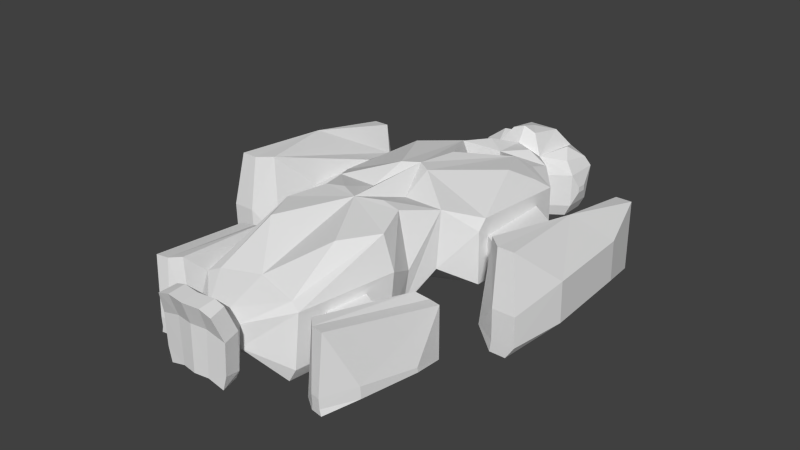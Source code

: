 # Source: elite.blend  (saved by Blender 2.64.2; exported with 4.5.12 LTS)
import bpy
from mathutils import Matrix  # noqa: F401  (used for matrix-valued properties, if any)

bpy.ops.wm.read_factory_settings(use_empty=True)
scene = bpy.context.scene
scene.name = 'Scene'

# ---- collections
col_collection_14 = bpy.data.collections.new('Collection 14'); scene.collection.children.link(col_collection_14)

# ---- world
world_world = bpy.data.worlds.new('World'); scene.world = world_world
world_world.color = (0.05088, 0.05088, 0.05088)
world_world.use_sun_shadow = False
world_world.sun_shadow_jitter_overblur = 0.0
world_world.cycles.sampling_method = 'MANUAL'
world_world.cycles.sample_map_resolution = 256

# ---- meshes
me_cube_001 = bpy.data.meshes.new('Cube.001')
me_cube_001.from_pydata([(2.248, 11.19, 0.0), (0.0, 11.19, 0.0), (2.248, 14.73, 0.0), (0.0, 14.25, 0.0), (2.583, 7.038, 0.0), (6.222, 5.867, 0.0), (1.246, -3.442, 0.0), (6.222, -3.442, 1.227), (1.33, -8.657, 0.0), (3.478, -8.965, 0.0), (0.0, -8.657, 0.0), (4.583, -11.87, 0.0), (0.0, -19.27, 0.0), (3.427, -19.89, 0.0), (0.0, -21.54, 3.199), (1.134, -23.35, 1.902), (2.228, -23.32, 1.592), (1.154, -24.7, 1.783), (2.452, -24.65, 1.427), (2.735, 11.19, 1.0), (2.735, 16.49, 1.0), (0.0, 16.49, 1.0), (0.0, 9.082, 0.0), (2.583, 6.995, 1.16), (6.709, 5.825, 1.16), (4.626, 12.51, 3.792), (6.709, -3.495, 1.251), (1.537, -6.07, 2.976), (4.787, -6.07, 2.976), (4.626, 14.78, 1.0), (4.069, -8.901, 0.9492), (5.174, -11.8, 0.9417), (4.019, -19.83, 1.071), (1.341, -22.1, 2.833), (2.508, -23.29, 2.215), (1.208, -24.68, 2.962), (2.756, -24.6, 2.55), (2.735, 11.19, 3.792), (2.735, 16.49, 3.792), (0.0, 16.49, 3.792), (0.0, 8.485, 6.077), (2.583, 6.905, 3.683), (6.709, 5.735, 5.798), (4.626, 12.51, 1.0), (6.709, -3.609, 5.65), (1.537, -5.623, 7.564), (4.787, -5.623, 7.564), (4.303, -8.634, 3.79), (4.139, 14.73, 0.0), (5.408, -11.54, 5.307), (4.253, -19.56, 5.437), (1.512, -22.1, 4.709), (2.647, -23.23, 5.223), (1.324, -24.63, 5.471), (2.871, -24.56, 5.058), (2.131, 11.19, 5.301), (0.0, 11.19, 5.988), (2.583, 6.841, 6.89), (5.651, 5.081, 6.409), (1.246, -2.766, 8.646), (1.834, -8.466, 8.479), (3.417, -8.679, 8.265), (0.0, -9.44, 8.578), (4.523, -11.57, 7.97), (0.0, -18.58, 6.233), (3.375, -19.23, 5.811), (0.0, -21.53, 5.075), (1.395, -23.83, 7.34), (2.197, -23.82, 7.098), (1.415, -25.17, 7.222), (2.421, -25.15, 6.933), (0.0, 4.743, 0.0), (0.0, -2.661, 0.0), (0.0, 4.701, 1.8), (4.139, 12.51, 0.0), (0.0, 4.611, 4.324), (0.0, -6.07, 3.051), (0.0, 4.546, 6.089), (0.0, -1.965, 8.646), (6.709, 3.907, 2.0), (6.709, -2.447, 2.0), (6.709, 3.85, 4.902), (6.709, -2.503, 4.902), (8.975, 2.294, 2.0), (8.975, -4.059, 2.0), (8.975, 2.237, 4.902), (8.975, -4.116, 4.902), (9.761, 6.68, 0.4583), (9.761, -7.609, 1.024), (10.34, 6.553, 3.718), (10.34, -7.201, 7.949), (11.44, 7.614, 0.0), (11.44, -8.613, 0.0), (11.44, 7.557, 5.763), (11.44, -8.158, 7.949), (12.76, 7.614, 0.0), (12.76, -8.613, 0.0), (12.76, 7.557, 5.763), (12.76, -8.158, 7.949), (13.82, 3.438, 1.126), (14.37, -4.369, 1.4), (13.82, 3.313, 4.487), (14.37, -4.494, 4.761), (11.6, -8.656, 1.0), (11.6, -8.724, 3.541), (12.6, -8.656, 1.0), (12.6, -8.724, 3.541), (0.0, -23.52, 1.902), (0.0, -24.87, 1.783), (0.0, -24.85, 2.962), (0.0, -24.8, 5.471), (0.0, -24.0, 7.34), (0.0, -25.34, 7.222), (13.44, -8.724, 3.541), (13.46, -8.656, 1.071), (5.813, -14.29, 1.668), (5.223, -17.6, 1.668), (5.808, -14.32, 4.483), (5.217, -17.63, 4.483), (6.495, -13.55, 1.668), (5.61, -18.51, 1.668), (6.487, -13.6, 4.483), (5.602, -18.56, 4.483), (7.099, -11.78, 0.0), (5.569, -20.35, 0.0), (7.516, -11.93, 4.784), (6.043, -20.19, 6.112), (8.443, -11.44, 0.0), (6.705, -21.18, 0.0), (8.437, -11.47, 4.319), (6.754, -20.91, 6.112), (9.417, -11.61, 0.0), (7.679, -21.35, 0.0), (9.411, -11.65, 4.319), (7.728, -21.08, 6.112), (9.753, -14.26, 0.5081), (8.917, -18.95, 0.5976), (9.74, -14.34, 0.9092), (8.904, -19.02, 1.575), (6.818, -21.23, 0.5009), (6.811, -21.27, 1.325), (7.557, -21.36, 0.5009), (7.549, -21.4, 1.325), (4.923, -14.05, 1.3), (4.405, -17.42, 1.3), (5.022, -13.94, 4.525), (4.504, -17.31, 4.525), (2.994, -14.7, 8.178), (4.494, 3.125, 7.555), (0.0, 2.08, 8.159), (6.709, -2.845, 6.451), (4.139, 9.071, 5.725), (1.909, 9.934, 6.277), (3.814, 7.533, 6.125), (12.16, -0.3791, 7.54), (2.32, 15.76, 4.948), (0.0, 15.76, 4.948), (1.072, 11.96, 6.878), (0.0, 11.96, 7.273), (1.261, 14.96, 6.345), (0.0, 14.96, 6.345), (0.0, 13.46, 6.861), (4.626, 15.41, 3.792), (4.022, 12.51, 4.977), (4.938, 13.21, 2.055), (4.938, 14.04, 2.055), (4.938, 13.21, 2.555), (4.938, 14.04, 2.555), (4.211, 15.03, 4.624), (3.171, 13.8, 5.642)], [], [(2, 0, 1, 3), (44, 46, 28, 26), (51, 52, 34, 33), (33, 34, 16), (28, 30, 9), (31, 32, 13, 11), (25, 162, 168, 163), (19, 0, 74, 43), (34, 36, 18, 16), (6, 7, 28, 27), (149, 78, 57), (13, 32, 33), (30, 31, 11, 9), (7, 26, 28), (17, 18, 36, 35), (157, 158, 56, 55), (166, 164, 165, 167), (22, 23, 41, 40), (52, 54, 36, 34), (46, 47, 30, 28), (35, 36, 54, 53), (50, 51, 33, 32), (47, 49, 31, 30), (164, 166, 25, 43), (57, 40, 41), (78, 59, 57), (68, 70, 54, 52), (167, 165, 29, 162), (53, 54, 70, 69), (67, 69, 70, 68), (166, 167, 162, 25), (61, 63, 49, 47), (68, 51, 66, 67), (165, 164, 43, 29), (63, 65, 50, 49), (22, 4, 23), (74, 48, 29, 43), (27, 28, 9, 8), (46, 61, 47), (65, 51, 50), (51, 68, 52), (65, 64, 66, 51), (61, 60, 62, 63), (15, 16, 18, 17), (33, 14, 12, 13), (33, 16, 15, 14), (8, 9, 11, 13, 12, 10), (4, 5, 7, 6), (20, 38, 162, 29), (2, 20, 29, 48), (55, 37, 25, 163), (38, 155, 168, 162), (5, 24, 26, 7), (77, 149, 57), (41, 23, 73, 75), (62, 45, 78), (75, 77, 57, 41), (4, 6, 72, 71), (23, 4, 71, 73), (45, 59, 78), (60, 45, 62), (46, 45, 60, 61), (80, 82, 44, 26), (81, 79, 24, 42), (42, 44, 82, 81), (79, 80, 26, 24), (84, 86, 82, 80), (85, 83, 79, 81), (83, 84, 80, 79), (88, 90, 86, 84), (85, 86, 90, 89), (104, 88, 103), (93, 91, 87, 89), (91, 92, 88, 87), (97, 95, 91, 93), (95, 96, 92, 91), (101, 99, 95, 97), (99, 100, 96, 95), (88, 92, 103), (104, 106, 98, 94), (105, 103, 92, 96), (38, 20, 21, 39), (20, 2, 3, 21), (109, 108, 17, 35), (35, 53, 110, 109), (15, 17, 108, 107), (111, 112, 69, 67), (112, 110, 53, 69), (66, 111, 67), (14, 15, 107), (76, 72, 6), (114, 105, 96), (106, 105, 113), (105, 114, 113), (98, 106, 113), (98, 113, 102), (102, 113, 114), (114, 100, 102), (114, 96, 100), (103, 105, 106, 104), (119, 120, 116, 115), (117, 118, 122, 121), (120, 122, 118, 116), (121, 119, 115, 117), (125, 123, 119, 121), (123, 124, 120, 119), (121, 122, 126), (124, 126, 122, 120), (124, 128, 139), (129, 127, 123, 125), (127, 128, 124, 123), (125, 126, 130, 129), (133, 131, 127, 129), (131, 132, 128, 127), (129, 130, 134, 133), (133, 134, 138, 137), (137, 135, 131, 133), (140, 124, 139), (140, 142, 134, 130), (141, 139, 128, 132), (135, 137, 138, 136), (138, 142, 141), (134, 142, 138), (49, 50, 146, 145), (50, 32, 144, 146), (143, 144, 32, 31), (31, 49, 145, 143), (145, 117, 115, 143), (117, 145, 146, 118), (144, 116, 118, 146), (143, 115, 116, 144), (0, 2, 48, 74), (62, 64, 147), (147, 65, 63), (147, 63, 62), (64, 65, 147), (58, 57, 148), (57, 59, 148), (99, 101, 102, 100), (104, 94, 90), (88, 104, 90), (125, 121, 126), (141, 136, 138), (141, 132, 136), (124, 140, 130), (124, 130, 126), (131, 135, 136, 132), (139, 141, 142, 140), (76, 8, 10), (89, 87, 83, 85), (87, 88, 84, 83), (46, 59, 45), (44, 150, 46), (150, 59, 46), (42, 150, 44), (58, 150, 42), (150, 58, 148), (150, 148, 59), (58, 42, 57), (19, 24, 5), (19, 5, 0), (4, 22, 1), (0, 5, 4, 1), (37, 42, 24, 19), (55, 56, 152, 151), (40, 152, 56), (55, 151, 37), (37, 151, 42), (40, 151, 152), (42, 151, 153), (153, 57, 42), (151, 40, 153), (40, 57, 153), (89, 90, 154), (98, 102, 154), (154, 102, 101), (101, 97, 154), (154, 97, 93), (154, 94, 98), (154, 90, 94), (154, 93, 89), (81, 82, 86), (85, 81, 86), (159, 155, 156, 160), (38, 39, 156, 155), (55, 155, 159, 157), (157, 159, 161), (161, 158, 157), (159, 160, 161), (37, 19, 43, 25), (76, 6, 27), (76, 27, 8), (163, 168, 169), (55, 163, 169), (169, 155, 55), (168, 155, 169)])
me_cube_001.use_remesh_preserve_volume = False
me_cube_001.use_remesh_preserve_attributes = False
me_cube_001.use_mirror_vertex_groups = False
me_cube_001.update()

# ---- objects
ob_cube = bpy.data.objects.new('Cube', me_cube_001)

# ---- transforms, parenting, visibility, modifiers, constraints
ob_cube.location = (0.0, 0.0, 0.0)
ob_cube.lineart.crease_threshold = 0.0
_m = ob_cube.modifiers.new('Mirror', 'MIRROR')

# ---- collection membership
col_collection_14.objects.link(ob_cube)

# ---- scene / render settings (as saved in the file)
scene.frame_start = 1; scene.frame_end = 250; scene.frame_set(0)
scene.render.engine = 'BLENDER_EEVEE_NEXT'
scene.render.image_settings.color_mode = 'RGB'
scene.render.image_settings.compression = 90
scene.render.resolution_percentage = 50
scene.render.dither_intensity = 0.0
scene.render.bake_margin = 2
scene.render.bake_bias = 0.0
scene.cycles.use_denoising = False
scene.cycles.samples = 10
scene.cycles.sampling_pattern = 'TABULATED_SOBOL'
scene.cycles.light_sampling_threshold = 0.0
scene.cycles.use_adaptive_sampling = False
scene.cycles.use_light_tree = False
scene.cycles.blur_glossy = 0.0
scene.cycles.volume_bounces = 1
scene.cycles.pixel_filter_type = 'GAUSSIAN'
scene.cycles.sample_clamp_indirect = 0.0
scene.view_settings.view_transform = 'Standard'
bpy.context.view_layer.update()

# ---- added for rendering (the .blend has no active camera and no usable light): camera, sun
cam_auto = bpy.data.cameras.new('AutoCamera')
cam_auto.lens = 50.0
cam_auto.sensor_width = 36.0
cam_auto.clip_end = 1000.0
ob_auto_camera = bpy.data.objects.new('AutoCamera', cam_auto)
scene.collection.objects.link(ob_auto_camera)
ob_auto_camera.location = (47.6299, -61.583, 42.4269)
ob_auto_camera.rotation_euler = (1.09748, -7.21219e-08, 0.694738)
scene.camera = ob_auto_camera
light_auto_sun = bpy.data.lights.new('AutoSun', 'SUN')
light_auto_sun.energy = 3.0
light_auto_sun.angle = 0.0523599
ob_auto_sun = bpy.data.objects.new('AutoSun', light_auto_sun)
scene.collection.objects.link(ob_auto_sun)
ob_auto_sun.rotation_euler = (0.872665, 0.174533, 0.523599)
bpy.context.view_layer.update()
